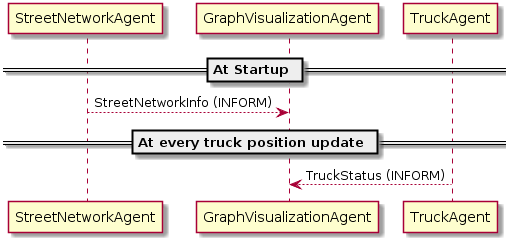

The diagram above was rendered by PlantUML. Its source (embedded in the PNG):
@startuml Architecture_Visualization
skinparam classAttributeIconSize 0

== At Startup ==
StreetNetworkAgent --> GraphVisualizationAgent : StreetNetworkInfo (INFORM)

== At every truck position update ==
TruckAgent --> GraphVisualizationAgent : TruckStatus (INFORM)

@enduml